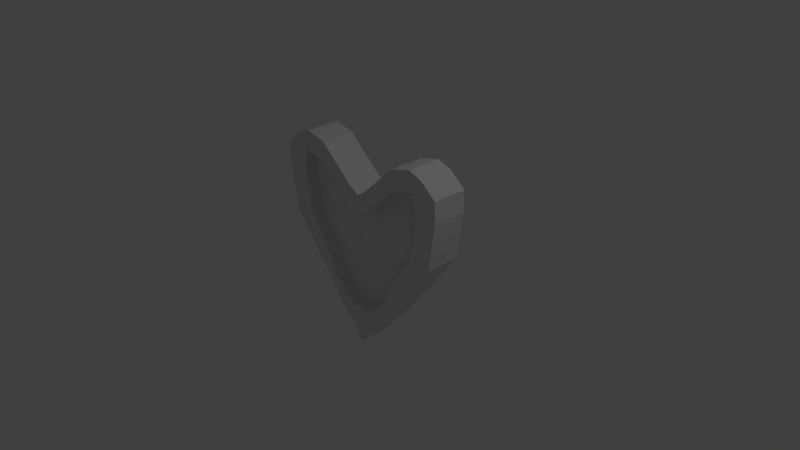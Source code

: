 # Source: Heart.blend  (saved by Blender 2.69.0; exported with 4.5.12 LTS)
import bpy
from mathutils import Matrix  # noqa: F401  (used for matrix-valued properties, if any)

bpy.ops.wm.read_factory_settings(use_empty=True)
scene = bpy.context.scene
scene.name = 'Scene'

# ---- collections
col_collection_1 = bpy.data.collections.new('Collection 1'); scene.collection.children.link(col_collection_1)

# ---- materials (node trees are filled in below, after node groups)
mat_material = bpy.data.materials.new('Material')
mat_material.alpha_threshold = 0.0
mat_material.use_transparent_shadow = False
mat_material.roughness = 0.5
mat_material.line_color = (0.0, 0.0, 0.0, 1.0)

# ---- material node trees

# ---- world
world_world = bpy.data.worlds.new('World'); scene.world = world_world
world_world.color = (0.05088, 0.05088, 0.05088)
world_world.use_sun_shadow = False
world_world.sun_shadow_jitter_overblur = 0.0
world_world.cycles.sampling_method = 'MANUAL'
world_world.cycles.sample_map_resolution = 256

# ---- cameras
cam_camera = bpy.data.cameras.new('Camera')
cam_camera.clip_end = 100.0
cam_camera.lens = 35.0
cam_camera.sensor_width = 32.0
cam_camera.sensor_height = 18.0
cam_camera.ortho_scale = 7.314
cam_camera.dof.focus_distance = 0.0
cam_camera.dof.aperture_fstop = 128.0

# ---- lights
light_lamp = bpy.data.lights.new('Lamp', 'POINT')
light_lamp.transmission_factor = 0.0
light_lamp.cutoff_distance = 30.0
light_lamp.energy = 100.0
light_lamp.shadow_buffer_clip_start = 1.001
light_lamp.shadow_soft_size = 1.0
light_lamp.shadow_maximum_resolution = 0.006
light_lamp.use_absolute_resolution = True
light_lamp.cycles.use_multiple_importance_sampling = False

# ---- meshes
me_cube_001 = bpy.data.meshes.new('Cube.001')
me_cube_001.from_pydata([(0.5043, -0.07885, -0.3443), (0.3186, -0.07885, -0.5743), (0.1429, -0.07885, -0.7143), (0.6085, -0.07885, -0.1049), (0.3186, -0.07885, -0.2886), (0.1429, -0.07885, -0.4286), (0.7085, -0.07885, 0.02606), (0.3186, -0.07885, -0.002869), (0.1429, -0.07885, -0.1429), (0.9284, -0.07885, 0.3627), (0.4286, -0.07885, 0.1429), (0.1429, -0.07885, 0.1429), (1.024, -0.07885, 0.9385), (0.6286, -0.07885, 0.9385), (0.1429, -0.07885, 0.4286), (0.9779, -0.07885, 1.242), (0.6286, -0.07885, 1.143), (0.1429, -0.07885, 0.7143), (0.9779, 0.07885, 1.242), (0.6286, 0.07885, 1.143), (0.1429, 0.07885, 0.7143), (1.024, 0.07885, 0.9385), (0.6286, 0.07885, 0.9385), (0.1429, 0.07885, 0.4286), (0.9284, 0.07885, 0.3627), (0.4286, 0.07885, 0.1429), (0.1429, 0.07885, 0.1429), (0.7085, 0.07885, 0.02606), (0.3186, 0.07885, -0.002869), (0.1429, 0.07885, -0.1429), (0.6085, 0.07885, -0.1049), (0.3186, 0.07885, -0.2886), (0.1429, 0.07885, -0.4286), (0.5043, 0.07885, -0.3443), (0.3186, 0.07885, -0.5743), (0.1429, 0.07885, -0.7143), (-1.192e-07, -0.07885, -0.7143), (-1.788e-07, -0.07885, -0.4286), (-2.086e-07, -0.07885, -0.1429), (-2.98e-07, -0.07885, 0.1429), (-3.576e-07, -0.07885, 0.4286), (-4.47e-07, -0.07885, 0.7143), (2.384e-07, 0.07885, 0.7143), (2.086e-07, 0.07885, 0.4286), (1.788e-07, 0.07885, 0.1429), (1.788e-07, 0.07885, -0.1429), (2.384e-07, 0.07885, -0.4286), (2.086e-07, 0.07885, -0.7143)], [], [(0, 3, 4, 1), (1, 4, 5, 2), (3, 6, 7, 4), (4, 7, 8, 5), (6, 9, 10, 7), (7, 10, 11, 8), (9, 12, 13, 10), (10, 13, 14, 11), (12, 15, 16, 13), (13, 16, 17, 14), (18, 21, 22, 19), (19, 22, 23, 20), (21, 24, 25, 22), (22, 25, 26, 23), (24, 27, 28, 25), (25, 28, 29, 26), (27, 30, 31, 28), (28, 31, 32, 29), (30, 33, 34, 31), (31, 34, 35, 32), (2, 5, 37, 36), (5, 8, 38, 37), (8, 11, 39, 38), (11, 14, 40, 39), (14, 17, 41, 40), (20, 23, 43, 42), (23, 26, 44, 43), (26, 29, 45, 44), (29, 32, 46, 45), (32, 35, 47, 46)])
me_cube_001.materials.append(mat_material)
me_cube_001.use_remesh_preserve_volume = False
me_cube_001.use_remesh_preserve_attributes = False
me_cube_001.use_mirror_vertex_groups = False
me_cube_001.update()
me_cube = bpy.data.meshes.new('Cube')
me_cube.from_pydata([(0.64, 0.2374, -0.42), (0.64, -0.2374, -0.42), (1.11, 0.2374, 1.44), (1.11, -0.2374, 1.44), (0.82, 0.2374, -0.2243), (0.86, 0.2374, -0.1486), (1.12, 0.2374, 0.1871), (1.23, 0.2374, 0.3328), (1.33, 0.2374, 0.9685), (1.33, 0.2374, 1.254), (0.82, -0.2374, -0.2243), (0.86, -0.2374, -0.1486), (1.12, -0.2374, 0.1871), (1.23, -0.2374, 0.3328), (1.33, -0.2374, 0.9685), (1.33, -0.2374, 1.254), (0.5043, 0.2374, -0.63), (0.3186, 0.2374, -0.86), (0.1429, 0.2374, -1.0), (0.5043, -0.2374, -0.63), (0.3186, -0.2374, -0.86), (0.1429, -0.2374, -1.0), (0.9143, 0.2374, 1.51), (0.6286, 0.2374, 1.44), (0.1429, 0.2374, 1.0), (0.9143, -0.2374, 1.51), (0.6286, -0.2374, 1.44), (0.1429, -0.2374, 1.0), (0.5043, -0.2374, -0.3443), (0.3186, -0.2374, -0.5743), (0.1429, -0.2374, -0.7143), (0.6085, -0.2374, -0.1049), (0.7085, -0.2374, 0.02606), (0.9284, -0.2374, 0.3627), (1.024, -0.2374, 0.9385), (0.9779, -0.2374, 1.242), (0.6286, -0.2374, 1.143), (0.1429, -0.2374, 0.7143), (0.9779, 0.2374, 1.242), (0.6286, 0.2374, 1.143), (0.1429, 0.2374, 0.7143), (1.024, 0.2374, 0.9385), (0.9284, 0.2374, 0.3627), (0.7085, 0.2374, 0.02606), (0.6085, 0.2374, -0.1049), (0.5043, 0.2374, -0.3443), (0.3186, 0.2374, -0.5743), (0.1429, 0.2374, -0.7143), (1.49e-07, 0.2374, -1.22), (-4.47e-08, -0.2374, -1.22), (2.086e-07, 0.2374, 0.91), (-5.215e-07, -0.2374, 0.91), (-1.192e-07, -0.2374, -0.7143), (-4.47e-07, -0.2374, 0.7143), (2.384e-07, 0.2374, 0.7143), (2.086e-07, 0.2374, -0.7143), (0.5043, -0.07885, -0.3443), (0.3186, -0.07885, -0.5743), (0.1429, -0.07885, -0.7143), (0.6085, -0.07885, -0.1049), (0.7085, -0.07885, 0.02606), (0.9284, -0.07885, 0.3627), (1.024, -0.07885, 0.9385), (0.9779, -0.07885, 1.242), (0.6286, -0.07885, 1.143), (0.1429, -0.07885, 0.7143), (0.9779, 0.07885, 1.242), (0.6286, 0.07885, 1.143), (0.1429, 0.07885, 0.7143), (1.024, 0.07885, 0.9385), (0.9284, 0.07885, 0.3627), (0.7085, 0.07885, 0.02606), (0.6085, 0.07885, -0.1049), (0.5043, 0.07885, -0.3443), (0.3186, 0.07885, -0.5743), (0.1429, 0.07885, -0.7143), (-1.192e-07, -0.07885, -0.7143), (-4.47e-07, -0.07885, 0.7143), (2.384e-07, 0.07885, 0.7143), (2.086e-07, 0.07885, -0.7143)], [], [(9, 2, 3, 15), (0, 4, 10, 1), (4, 5, 11, 10), (5, 6, 12, 11), (6, 7, 13, 12), (7, 8, 14, 13), (8, 9, 15, 14), (0, 1, 19, 16), (16, 19, 20, 17), (17, 20, 21, 18), (2, 22, 25, 3), (22, 23, 26, 25), (23, 24, 27, 26), (15, 3, 25, 35), (35, 25, 26, 36), (36, 26, 27, 37), (4, 0, 16, 45), (45, 16, 17, 46), (46, 17, 18, 47), (1, 10, 28, 19), (19, 28, 29, 20), (20, 29, 30, 21), (10, 11, 31, 28), (11, 12, 32, 31), (79, 75, 47, 55), (64, 63, 35, 36), (12, 13, 33, 32), (40, 39, 67, 68), (73, 72, 44, 45), (13, 14, 34, 33), (62, 61, 33, 34), (14, 15, 35, 34), (75, 74, 46, 47), (2, 9, 38, 22), (22, 38, 39, 23), (23, 39, 40, 24), (9, 8, 41, 38), (71, 70, 42, 43), (39, 38, 66, 67), (8, 7, 42, 41), (60, 59, 31, 32), (7, 6, 43, 42), (74, 73, 45, 46), (6, 5, 44, 43), (69, 66, 38, 41), (5, 4, 45, 44), (52, 30, 58, 76), (63, 62, 34, 35), (18, 21, 49, 48), (24, 50, 51, 27), (37, 27, 51, 53), (47, 18, 48, 55), (21, 30, 52, 49), (77, 65, 37, 53), (72, 71, 43, 44), (30, 29, 57, 58), (61, 60, 32, 33), (24, 40, 54, 50), (70, 69, 41, 42), (65, 64, 36, 37), (54, 40, 68, 78), (29, 28, 56, 57), (59, 56, 28, 31)])
me_cube.materials.append(mat_material)
me_cube.use_remesh_preserve_volume = False
me_cube.use_remesh_preserve_attributes = False
me_cube.use_mirror_vertex_groups = False
me_cube.update()

# ---- objects
ob_cube_001 = bpy.data.objects.new('Cube.001', me_cube_001)
ob_cube = bpy.data.objects.new('Cube', me_cube)
ob_lamp = bpy.data.objects.new('Lamp', light_lamp)
ob_camera = bpy.data.objects.new('Camera', cam_camera)

# ---- transforms, parenting, visibility, modifiers, constraints
ob_cube_001.location = (0.0, 0.0, 0.0)
ob_cube_001.lock_rotations_4d = False
ob_cube_001.empty_display_type = 'ARROWS'
ob_cube_001.lineart.crease_threshold = 0.0
_m = ob_cube_001.modifiers.new('Mirror', 'MIRROR')
ob_cube.location = (0.0, 0.0, 0.0)
ob_cube.lock_rotations_4d = False
ob_cube.empty_display_type = 'ARROWS'
ob_cube.lineart.crease_threshold = 0.0
_m = ob_cube.modifiers.new('Mirror', 'MIRROR')
ob_lamp.location = (4.076, 1.005, 5.904)
ob_lamp.rotation_euler = (0.6503, 0.05522, 1.866)
ob_lamp.lock_rotations_4d = False
ob_lamp.empty_display_type = 'ARROWS'
ob_lamp.color = (0.0, 0.0, 0.0, 0.0)
ob_lamp.lineart.crease_threshold = 0.0
ob_camera.location = (7.481, -6.508, 5.344)
ob_camera.rotation_euler = (1.109, 0.01082, 0.8149)
ob_camera.lock_rotations_4d = False
ob_camera.empty_display_type = 'ARROWS'
ob_camera.color = (0.0, 0.0, 0.0, 0.0)
ob_camera.display_type = 'WIRE'
ob_camera.lineart.crease_threshold = 0.0

# ---- collection membership
col_collection_1.objects.link(ob_cube_001)
col_collection_1.objects.link(ob_cube)
col_collection_1.objects.link(ob_lamp)
col_collection_1.objects.link(ob_camera)

# ---- scene / render settings (as saved in the file)
scene.camera = ob_camera
scene.frame_start = 1; scene.frame_end = 250; scene.frame_set(1)
scene.render.engine = 'BLENDER_EEVEE_NEXT'
scene.render.image_settings.color_mode = 'RGB'
scene.render.image_settings.compression = 90
scene.render.resolution_percentage = 50
scene.render.dither_intensity = 0.0
scene.render.bake_margin = 2
scene.render.bake_bias = 0.0
scene.cycles.use_denoising = False
scene.cycles.samples = 10
scene.cycles.sampling_pattern = 'TABULATED_SOBOL'
scene.cycles.light_sampling_threshold = 0.0
scene.cycles.use_adaptive_sampling = False
scene.cycles.use_light_tree = False
scene.cycles.blur_glossy = 0.0
scene.cycles.volume_bounces = 1
scene.cycles.pixel_filter_type = 'GAUSSIAN'
scene.cycles.sample_clamp_indirect = 0.0
scene.view_settings.view_transform = 'Standard'
bpy.context.view_layer.update()
